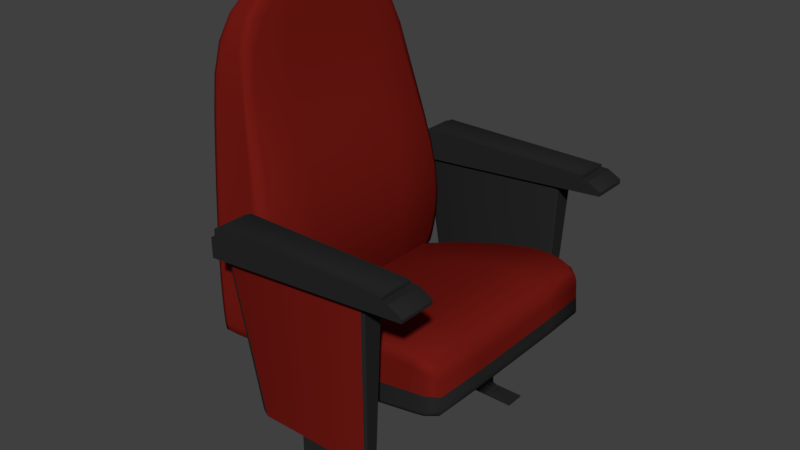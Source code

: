 # Source: movietheatreChair.blend  (saved by Blender 2.79.0; exported with 4.5.12 LTS)
import bpy
from mathutils import Matrix  # noqa: F401  (used for matrix-valued properties, if any)

bpy.ops.wm.read_factory_settings(use_empty=True)
scene = bpy.context.scene
scene.name = 'Scene'

# ---- collections
col_collection_1 = bpy.data.collections.new('Collection 1'); scene.collection.children.link(col_collection_1)

# ---- materials (node trees are filled in below, after node groups)
mat_chairblack = bpy.data.materials.new('ChairBlack')
mat_chairblack.alpha_threshold = 0.0
mat_chairblack.roughness = 0.5
mat_chairred = bpy.data.materials.new('ChairRed')
mat_chairred.alpha_threshold = 0.0
mat_chairred.roughness = 0.5

# ---- node groups
ng_auto_smooth = bpy.data.node_groups.new('Auto Smooth', 'GeometryNodeTree')
_s = ng_auto_smooth.interface.new_socket(name='Geometry', in_out='OUTPUT', socket_type='NodeSocketGeometry')
_s = ng_auto_smooth.interface.new_socket(name='Geometry', in_out='INPUT', socket_type='NodeSocketGeometry')
_s = ng_auto_smooth.interface.new_socket(name='Angle', in_out='INPUT', socket_type='NodeSocketFloat')
_s.subtype = 'ANGLE'
_s.min_value = 0.0
_s.max_value = 3.142
ng_auto_smooth.is_modifier = True
_N = ng_auto_smooth.nodes; _L = ng_auto_smooth.links
n0 = _N.new('NodeGroupOutput'); n0.name = 'Group Output'; n0.location = (480, -100)
n1 = _N.new('NodeGroupInput'); n1.name = 'Group Input'; n1.location = (-420, -300)
n2 = _N.new('NodeGroupInput'); n2.name = 'Group Input.001'; n2.location = (-60, -100)
n3 = _N.new('GeometryNodeSetShadeSmooth'); n3.name = 'Set Shade Smooth'; n3.location = (120, -100)
n3.domain = 'EDGE'
n4 = _N.new('GeometryNodeSetShadeSmooth'); n4.name = 'Set Shade Smooth.001'; n4.location = (300, -100)
n5 = _N.new('GeometryNodeInputMeshEdgeAngle'); n5.name = 'Edge Angle'; n5.location = (-420, -220)
n6 = _N.new('GeometryNodeInputEdgeSmooth'); n6.name = 'Is Edge Smooth'; n6.location = (-60, -160)
n7 = _N.new('GeometryNodeInputShadeSmooth'); n7.name = 'Is Face Smooth'; n7.location = (-240, -340)
n8 = _N.new('FunctionNodeBooleanMath'); n8.name = 'Boolean Math'; n8.location = (-60, -220)
n9 = _N.new('FunctionNodeCompare'); n9.name = 'Compare'; n9.location = (-240, -180)
n9.operation = 'LESS_EQUAL'
_L.new(n5.outputs[0], n9.inputs[0])
_L.new(n4.outputs[0], n0.inputs[0])
_L.new(n1.outputs[1], n9.inputs[1])
_L.new(n9.outputs[0], n8.inputs[0])
_L.new(n7.outputs[0], n8.inputs[1])
_L.new(n2.outputs[0], n3.inputs[0])
_L.new(n6.outputs[0], n3.inputs[1])
_L.new(n3.outputs[0], n4.inputs[0])
_L.new(n8.outputs[0], n3.inputs[2])
n0.is_active_output = True

# ---- material node trees
mat_chairblack.use_nodes = True; mat_chairblack.node_tree.nodes.clear()
_N = mat_chairblack.node_tree.nodes; _L = mat_chairblack.node_tree.links
n0 = _N.new('ShaderNodeOutputMaterial'); n0.name = 'Material Output'; n0.location = (300, 300)
n1 = _N.new('ShaderNodeBsdfDiffuse'); n1.name = 'Diffuse BSDF'; n1.location = (10, 300)
n1.inputs[0].default_value = (0.02038, 0.02038, 0.02038, 1.0)
_L.new(n1.outputs[0], n0.inputs[0])
n0.is_active_output = True
mat_chairred.use_nodes = True; mat_chairred.node_tree.nodes.clear()
_N = mat_chairred.node_tree.nodes; _L = mat_chairred.node_tree.links
n0 = _N.new('ShaderNodeOutputMaterial'); n0.name = 'Material Output'; n0.location = (300, 300)
n1 = _N.new('ShaderNodeBsdfDiffuse'); n1.name = 'Diffuse BSDF'; n1.location = (10, 300)
n1.inputs[0].default_value = (0.1679, 0.009853, 0.006689, 1.0)
_L.new(n1.outputs[0], n0.inputs[0])
n0.is_active_output = True

# ---- world
world_world = bpy.data.worlds.new('World'); scene.world = world_world
world_world.color = (0.05088, 0.05088, 0.05088)
world_world.use_sun_shadow = False
world_world.sun_shadow_jitter_overblur = 0.0
world_world.cycles.sampling_method = 'MANUAL'

# ---- meshes
me_cube_011 = bpy.data.meshes.new('Cube.011')
me_cube_011.from_pydata([(-1.0, -0.1938, -0.06716), (-1.0, -0.1938, -0.03197), (-1.0, 0.1938, -0.06716), (-1.0, 0.1938, -0.03197), (1.0, -0.1938, -0.06716), (1.0, -0.1938, -0.03197), (1.0, 0.1938, -0.06716), (1.0, 0.1938, -0.03197), (-1.075, 0.2082, -0.06716), (-1.075, -0.2082, -0.06716), (1.088, 0.1964, -0.06629), (1.088, -0.1964, -0.06629), (-1.075, 0.2082, -0.1458), (-1.075, -0.2082, -0.1458), (1.218, 0.1964, -0.134), (1.218, -0.1964, -0.134), (1.226, 0.2082, -0.1458), (1.226, -0.2082, -0.1458), (-1.129, 0.2082, -0.1743), (-1.129, -0.2082, -0.1743), (1.226, 0.2082, -0.1743), (1.226, -0.2082, -0.1743), (-1.129, 0.2082, -0.3983), (-1.129, -0.2082, -0.3983), (1.226, 0.2082, -0.1984), (1.226, -0.2082, -0.1984), (-0.9492, -0.143, -0.008344), (-0.9492, 0.143, -0.008344), (0.9492, 0.143, -0.008344), (0.9492, -0.143, -0.008344), (-1.0, -0.1938, -0.03197), (-1.0, 0.1938, -0.03197), (1.0, 0.1938, -0.03197), (1.0, -0.1938, -0.03197), (1.075, -0.2082, -0.06716), (1.075, 0.2082, -0.06716), (1.226, -0.2082, -0.1458), (1.226, 0.2082, -0.1458)], [], [(0, 1, 3, 2), (2, 3, 7, 6), (6, 7, 5, 4), (4, 5, 1, 0), (4, 0, 9, 34), (7, 3, 31, 32), (34, 9, 13, 36), (2, 6, 35, 8), (0, 2, 8, 9), (6, 4, 34, 35), (12, 37, 20, 18), (8, 35, 37, 12), (10, 11, 15, 14), (9, 8, 12, 13), (37, 36, 17, 16), (18, 20, 24, 22), (37, 36, 21, 20), (13, 12, 18, 19), (36, 13, 19, 21), (22, 24, 25, 23), (20, 21, 25, 24), (19, 18, 22, 23), (21, 19, 23, 25), (28, 27, 26, 29), (5, 7, 32, 33), (3, 1, 30, 31), (1, 5, 33, 30), (26, 27, 31, 30), (27, 28, 32, 31), (28, 29, 33, 32), (29, 26, 30, 33), (11, 10, 35, 34), (14, 15, 36, 37), (15, 11, 34, 36), (10, 14, 37, 35)])
me_cube_011.polygons.foreach_set('use_smooth', [True] * 35)
me_cube_011.materials.append(mat_chairblack)
me_cube_011.use_remesh_preserve_volume = False
me_cube_011.use_remesh_preserve_attributes = False
me_cube_011.use_mirror_vertex_groups = False
me_cube_011.update()
me_cube_010 = bpy.data.meshes.new('Cube.010')
me_cube_010.from_pydata([(-0.7013, -0.2068, -0.8795), (-1.06, -0.2176, 1.041), (-0.7013, -0.04724, -0.8795), (-1.06, 0.06985, 1.041), (0.9514, -0.2125, -0.8891), (1.038, -0.2278, 1.051), (0.9514, -0.04155, -0.8891), (1.038, 0.0801, 1.051), (1.0, 0.11, 1.081), (0.9139, -0.02493, -0.919), (0.9139, -0.2291, -0.919), (1.0, -0.2578, 1.081), (-0.6268, -0.02493, -0.919), (-0.6268, -0.2291, -0.919), (-1.0, -0.2578, 1.081), (-1.0, 0.11, 1.081)], [], [(0, 1, 3, 2), (12, 15, 8, 9), (6, 7, 5, 4), (10, 11, 14, 13), (12, 9, 10, 13), (8, 15, 14, 11), (7, 6, 9, 8), (6, 4, 10, 9), (5, 7, 8, 11), (4, 5, 11, 10), (0, 2, 12, 13), (1, 0, 13, 14), (3, 1, 14, 15), (2, 3, 15, 12)])
me_cube_010.polygons.foreach_set('use_smooth', [True] * 14)
me_cube_010.polygons.foreach_set('material_index', [0, 1, 0, 0, 0, 0, 0, 0, 0, 0, 0, 0, 0, 0])
me_cube_010.materials.append(mat_chairblack)
me_cube_010.materials.append(mat_chairred)
me_cube_010.use_remesh_preserve_volume = False
me_cube_010.use_remesh_preserve_attributes = False
me_cube_010.use_mirror_vertex_groups = False
me_cube_010.update()
me_cube_009 = bpy.data.meshes.new('Cube.009')
me_cube_009.from_pydata([(-0.2632, -0.05035, -0.2935), (-0.2632, 0.05035, -0.2935), (0.2632, -0.05035, -0.2935), (0.2632, 0.05035, -0.2935), (-0.2915, 0.05577, -0.2983), (-0.2915, -0.05577, -0.2983), (0.2915, 0.05577, -0.2983), (0.2915, -0.05577, -0.2983), (-0.2915, 0.05577, -0.3148), (-0.2915, -0.05577, -0.3148), (0.2915, 0.05577, -0.3148), (0.2915, -0.05577, -0.3148), (-0.34, 0.06505, -0.3148), (-0.34, -0.06505, -0.3148), (0.34, 0.06505, -0.3148), (0.34, -0.06505, -0.3148), (-0.34, 0.06505, -0.3521), (-0.34, -0.06505, -0.3521), (0.34, 0.06505, -0.3521), (0.34, -0.06505, -0.3521), (-0.6099, 0.1167, -0.3586), (-0.6099, -0.1167, -0.3586), (0.6099, 0.1167, -0.3586), (0.6099, -0.1167, -0.3586), (-0.6099, 0.1167, -0.3781), (-0.6099, -0.1167, -0.3781), (0.6099, 0.1167, -0.3781), (0.6099, -0.1167, -0.3781), (-0.2632, -0.03837, 0.8585), (-0.2632, 0.03837, 0.9237), (0.2632, 0.03837, 0.9237), (0.2632, -0.03837, 0.8585), (-0.2632, -0.2472, 1.104), (-0.2632, -0.1704, 1.169), (0.2632, -0.1704, 1.169), (0.2632, -0.2472, 1.104), (-0.2541, -0.05035, -0.2614), (-0.2632, -0.04128, -0.2614), (-0.2632, -0.05035, -0.2705), (-0.2632, 0.04128, -0.2614), (-0.2541, 0.05035, -0.2614), (-0.2632, 0.05035, -0.2705), (0.2632, -0.04128, -0.2614), (0.2541, -0.05035, -0.2614), (0.2632, -0.05035, -0.2705), (0.2541, 0.05035, -0.2614), (0.2632, 0.04128, -0.2614), (0.2632, 0.05035, -0.2705), (-0.2632, -0.04128, 0.8014), (-0.2541, -0.05035, 0.8014), (-0.2632, -0.04849, 0.8103), (-0.2541, 0.05035, 0.8014), (-0.2632, 0.04128, 0.8014), (-0.2632, 0.04946, 0.8104), (0.2632, 0.04128, 0.8014), (0.2541, 0.05035, 0.8014), (0.2632, 0.04946, 0.8104), (0.2541, -0.05035, 0.8014), (0.2632, -0.04128, 0.8014), (0.2632, -0.04849, 0.8103)], [], [(36, 43, 57, 49), (45, 40, 51, 55), (53, 52, 48, 50, 28, 29), (0, 38, 37, 39, 41, 1), (2, 0, 5, 7), (42, 46, 54, 58), (6, 7, 11, 10), (1, 3, 6, 4), (0, 1, 4, 5), (3, 2, 7, 6), (11, 9, 13, 15), (5, 4, 8, 9), (7, 5, 9, 11), (4, 6, 10, 8), (14, 15, 19, 18), (8, 10, 14, 12), (10, 11, 15, 14), (9, 8, 12, 13), (18, 19, 23, 22), (13, 12, 16, 17), (15, 13, 17, 19), (12, 14, 18, 16), (23, 21, 25, 27), (17, 16, 20, 21), (19, 17, 21, 23), (16, 18, 22, 20), (24, 26, 27, 25), (20, 22, 26, 24), (22, 23, 27, 26), (21, 20, 24, 25), (50, 49, 57, 59, 31, 28), (3, 47, 46, 42, 44, 2), (1, 41, 40, 45, 47, 3), (39, 37, 48, 52), (28, 31, 35, 32), (56, 55, 51, 53, 29, 30), (59, 58, 54, 56, 30, 31), (34, 33, 32, 35), (30, 29, 33, 34), (31, 30, 34, 35), (29, 28, 32, 33), (36, 37, 38), (39, 40, 41), (42, 43, 44), (45, 46, 47), (48, 49, 50), (51, 52, 53), (54, 55, 56), (57, 58, 59), (39, 52, 51, 40), (54, 46, 45, 55), (57, 43, 42, 58), (36, 49, 48, 37), (2, 44, 43, 36, 38, 0)])
me_cube_009.polygons.foreach_set('use_smooth', [True] * 54)
me_cube_009.materials.append(mat_chairblack)
me_cube_009.use_remesh_preserve_volume = False
me_cube_009.use_remesh_preserve_attributes = False
me_cube_009.use_mirror_vertex_groups = False
me_cube_009.update()
me_cube_005 = bpy.data.meshes.new('Cube.005')
me_cube_005.from_pydata([(-0.2632, -0.05035, -0.2935), (-0.2632, 0.05035, -0.2935), (0.2632, -0.05035, -0.2935), (0.2632, 0.05035, -0.2935), (-0.2915, 0.05577, -0.2983), (-0.2915, -0.05577, -0.2983), (0.2915, 0.05577, -0.2983), (0.2915, -0.05577, -0.2983), (-0.2915, 0.05577, -0.3148), (-0.2915, -0.05577, -0.3148), (0.2915, 0.05577, -0.3148), (0.2915, -0.05577, -0.3148), (-0.34, 0.06505, -0.3148), (-0.34, -0.06505, -0.3148), (0.34, 0.06505, -0.3148), (0.34, -0.06505, -0.3148), (-0.34, 0.06505, -0.3521), (-0.34, -0.06505, -0.3521), (0.34, 0.06505, -0.3521), (0.34, -0.06505, -0.3521), (-0.6099, 0.1167, -0.3586), (-0.6099, -0.1167, -0.3586), (0.6099, 0.1167, -0.3586), (0.6099, -0.1167, -0.3586), (-0.6099, 0.1167, -0.3781), (-0.6099, -0.1167, -0.3781), (0.6099, 0.1167, -0.3781), (0.6099, -0.1167, -0.3781), (-0.2632, -0.03837, 0.8585), (-0.2632, 0.03837, 0.9237), (0.2632, 0.03837, 0.9237), (0.2632, -0.03837, 0.8585), (-0.2632, -0.2472, 1.104), (-0.2632, -0.1704, 1.169), (0.2632, -0.1704, 1.169), (0.2632, -0.2472, 1.104), (-0.2541, -0.05035, -0.2614), (-0.2632, -0.04128, -0.2614), (-0.2632, -0.05035, -0.2705), (-0.2632, 0.04128, -0.2614), (-0.2541, 0.05035, -0.2614), (-0.2632, 0.05035, -0.2705), (0.2632, -0.04128, -0.2614), (0.2541, -0.05035, -0.2614), (0.2632, -0.05035, -0.2705), (0.2541, 0.05035, -0.2614), (0.2632, 0.04128, -0.2614), (0.2632, 0.05035, -0.2705), (-0.2632, -0.04128, 0.8014), (-0.2541, -0.05035, 0.8014), (-0.2632, -0.04849, 0.8103), (-0.2541, 0.05035, 0.8014), (-0.2632, 0.04128, 0.8014), (-0.2632, 0.04946, 0.8104), (0.2632, 0.04128, 0.8014), (0.2541, 0.05035, 0.8014), (0.2632, 0.04946, 0.8104), (0.2541, -0.05035, 0.8014), (0.2632, -0.04128, 0.8014), (0.2632, -0.04849, 0.8103)], [], [(36, 43, 57, 49), (45, 40, 51, 55), (53, 52, 48, 50, 28, 29), (0, 38, 37, 39, 41, 1), (2, 0, 5, 7), (42, 46, 54, 58), (6, 7, 11, 10), (1, 3, 6, 4), (0, 1, 4, 5), (3, 2, 7, 6), (11, 9, 13, 15), (5, 4, 8, 9), (7, 5, 9, 11), (4, 6, 10, 8), (14, 15, 19, 18), (8, 10, 14, 12), (10, 11, 15, 14), (9, 8, 12, 13), (18, 19, 23, 22), (13, 12, 16, 17), (15, 13, 17, 19), (12, 14, 18, 16), (23, 21, 25, 27), (17, 16, 20, 21), (19, 17, 21, 23), (16, 18, 22, 20), (24, 26, 27, 25), (20, 22, 26, 24), (22, 23, 27, 26), (21, 20, 24, 25), (50, 49, 57, 59, 31, 28), (3, 47, 46, 42, 44, 2), (1, 41, 40, 45, 47, 3), (39, 37, 48, 52), (28, 31, 35, 32), (56, 55, 51, 53, 29, 30), (59, 58, 54, 56, 30, 31), (34, 33, 32, 35), (30, 29, 33, 34), (31, 30, 34, 35), (29, 28, 32, 33), (36, 37, 38), (39, 40, 41), (42, 43, 44), (45, 46, 47), (48, 49, 50), (51, 52, 53), (54, 55, 56), (57, 58, 59), (39, 52, 51, 40), (54, 46, 45, 55), (57, 43, 42, 58), (36, 49, 48, 37), (2, 44, 43, 36, 38, 0)])
me_cube_005.polygons.foreach_set('use_smooth', [True] * 54)
me_cube_005.materials.append(mat_chairblack)
me_cube_005.use_remesh_preserve_volume = False
me_cube_005.use_remesh_preserve_attributes = False
me_cube_005.use_mirror_vertex_groups = False
me_cube_005.update()
me_cube_004 = bpy.data.meshes.new('Cube.004')
me_cube_004.from_pydata([(-0.7013, -0.2068, -0.8795), (-1.06, -0.2176, 1.041), (-0.7013, -0.04724, -0.8795), (-1.06, 0.06985, 1.041), (0.9514, -0.2125, -0.8891), (1.038, -0.2278, 1.051), (0.9514, -0.04155, -0.8891), (1.038, 0.0801, 1.051), (1.0, 0.11, 1.081), (0.9139, -0.02493, -0.919), (0.9139, -0.2291, -0.919), (1.0, -0.2578, 1.081), (-0.6268, -0.02493, -0.919), (-0.6268, -0.2291, -0.919), (-1.0, -0.2578, 1.081), (-1.0, 0.11, 1.081)], [], [(0, 1, 3, 2), (12, 15, 8, 9), (6, 7, 5, 4), (10, 11, 14, 13), (12, 9, 10, 13), (8, 15, 14, 11), (7, 6, 9, 8), (6, 4, 10, 9), (5, 7, 8, 11), (4, 5, 11, 10), (0, 2, 12, 13), (1, 0, 13, 14), (3, 1, 14, 15), (2, 3, 15, 12)])
me_cube_004.polygons.foreach_set('use_smooth', [True] * 14)
me_cube_004.polygons.foreach_set('material_index', [0, 1, 0, 0, 0, 0, 0, 0, 0, 0, 0, 0, 0, 0])
me_cube_004.materials.append(mat_chairblack)
me_cube_004.materials.append(mat_chairred)
me_cube_004.use_remesh_preserve_volume = False
me_cube_004.use_remesh_preserve_attributes = False
me_cube_004.use_mirror_vertex_groups = False
me_cube_004.update()
me_cube_003 = bpy.data.meshes.new('Cube.003')
me_cube_003.from_pydata([(-1.0, -0.1938, -0.06716), (-1.0, -0.1938, -0.03197), (-1.0, 0.1938, -0.06716), (-1.0, 0.1938, -0.03197), (1.0, -0.1938, -0.06716), (1.0, -0.1938, -0.03197), (1.0, 0.1938, -0.06716), (1.0, 0.1938, -0.03197), (-1.075, 0.2082, -0.06716), (-1.075, -0.2082, -0.06716), (1.088, 0.1964, -0.06629), (1.088, -0.1964, -0.06629), (-1.075, 0.2082, -0.1458), (-1.075, -0.2082, -0.1458), (1.218, 0.1964, -0.134), (1.218, -0.1964, -0.134), (1.226, 0.2082, -0.1458), (1.226, -0.2082, -0.1458), (-1.129, 0.2082, -0.1743), (-1.129, -0.2082, -0.1743), (1.226, 0.2082, -0.1743), (1.226, -0.2082, -0.1743), (-1.129, 0.2082, -0.3983), (-1.129, -0.2082, -0.3983), (1.226, 0.2082, -0.1984), (1.226, -0.2082, -0.1984), (-0.9492, -0.143, -0.008344), (-0.9492, 0.143, -0.008344), (0.9492, 0.143, -0.008344), (0.9492, -0.143, -0.008344), (-1.0, -0.1938, -0.03197), (-1.0, 0.1938, -0.03197), (1.0, 0.1938, -0.03197), (1.0, -0.1938, -0.03197), (1.075, -0.2082, -0.06716), (1.075, 0.2082, -0.06716), (1.226, -0.2082, -0.1458), (1.226, 0.2082, -0.1458)], [], [(0, 1, 3, 2), (2, 3, 7, 6), (6, 7, 5, 4), (4, 5, 1, 0), (4, 0, 9, 34), (7, 3, 31, 32), (34, 9, 13, 36), (2, 6, 35, 8), (0, 2, 8, 9), (6, 4, 34, 35), (12, 37, 20, 18), (8, 35, 37, 12), (10, 11, 15, 14), (9, 8, 12, 13), (37, 36, 17, 16), (18, 20, 24, 22), (37, 36, 21, 20), (13, 12, 18, 19), (36, 13, 19, 21), (22, 24, 25, 23), (20, 21, 25, 24), (19, 18, 22, 23), (21, 19, 23, 25), (28, 27, 26, 29), (5, 7, 32, 33), (3, 1, 30, 31), (1, 5, 33, 30), (26, 27, 31, 30), (27, 28, 32, 31), (28, 29, 33, 32), (29, 26, 30, 33), (11, 10, 35, 34), (14, 15, 36, 37), (15, 11, 34, 36), (10, 14, 37, 35)])
me_cube_003.polygons.foreach_set('use_smooth', [True] * 35)
me_cube_003.materials.append(mat_chairblack)
me_cube_003.use_remesh_preserve_volume = False
me_cube_003.use_remesh_preserve_attributes = False
me_cube_003.use_mirror_vertex_groups = False
me_cube_003.update()
me_cube_002 = bpy.data.meshes.new('Cube.002')
me_cube_002.from_pydata([(-0.5923, -1.537e-08, 0.4229), (-0.5923, -0.5686, 0.4229), (-0.6501, -1.49e-08, 0.9104), (-0.5923, 0.5686, 0.4229), (-0.5168, -1.49e-08, -0.06582), (-0.5168, -0.5729, -0.06582), (-0.6501, -0.5642, 0.9104), (-0.6501, 0.5642, 0.9104), (-0.5168, 0.5729, -0.06582), (0.3467, 1.137, 0.1358), (0.2921, 1.137, 0.1358), (0.3533, 1.128, 0.5376), (0.3929, 1.137, 0.1357), (0.3391, 1.146, -0.2491), (0.2857, 1.146, -0.2491), (0.2975, 1.128, 0.5378), (0.4004, 1.128, 0.5374), (0.3842, 1.146, -0.2491), (0.4349, 1.537e-08, 0.1357), (0.4349, 0.5686, 0.1357), (0.4432, 1.49e-08, 0.5373), (0.4349, -0.5686, 0.1357), (0.4252, 1.49e-08, -0.2491), (0.4252, 0.5729, -0.2491), (0.4432, 0.5642, 0.5373), (0.4432, -0.5642, 0.5373), (0.4252, -0.5729, -0.2491), (-0.3818, -1.137, 0.284), (-0.2759, -1.137, 0.2258), (-0.4134, -1.128, 0.7307), (-0.4872, -1.137, 0.3512), (-0.3409, -1.146, -0.1546), (-0.2498, -1.146, -0.1918), (-0.2961, -1.128, 0.6552), (-0.5316, -1.128, 0.8177), (-0.4294, -1.146, -0.1116), (0.323, 0.0, -1.561), (0.323, 0.58, -1.561), (0.3588, 0.0, -1.553), (0.323, -0.58, -1.561), (0.2744, 0.0, -1.564), (0.2744, 0.58, -1.564), (0.3588, 0.58, -1.553), (0.3588, -0.58, -1.553), (0.2744, -0.58, -1.564), (0.4377, 0.0, 1.579), (0.4459, 0.0, 1.277), (0.4377, 0.556, 1.579), (0.4227, 0.0, 1.824), (0.4377, -0.556, 1.579), (0.4459, -0.5577, 1.277), (0.4459, 0.5577, 1.277), (0.4227, 0.5551, 1.824), (0.4227, -0.5551, 1.824), (-0.2356, -1.159, -1.06), (-0.1839, -1.159, -1.059), (-0.2638, -1.157, -0.8399), (-0.2795, -1.159, -1.062), (-0.2141, -1.16, -1.22), (-0.1707, -1.16, -1.216), (-0.2013, -1.157, -0.8456), (-0.32, -1.157, -0.8333), (-0.2483, -1.16, -1.225), (0.4087, 0.0, -1.058), (0.4087, 0.5797, -1.058), (0.4113, 0.0, -0.8544), (0.4087, -0.5797, -1.058), (0.4078, 0.0, -1.21), (0.4078, 0.58, -1.21), (0.4113, 0.5786, -0.8544), (0.4113, -0.5786, -0.8544), (0.4078, -0.58, -1.21), (0.3262, 1.159, -1.058), (0.275, 1.159, -1.058), (0.3282, 1.157, -0.8544), (0.3694, 1.159, -1.058), (0.3255, 1.16, -1.21), (0.2744, 1.16, -1.21), (0.2767, 1.157, -0.8544), (0.3718, 1.157, -0.8544), (0.3686, 1.16, -1.21), (-0.3195, 0.0, -1.063), (-0.3195, -0.5797, -1.063), (-0.373, 0.0, -0.8263), (-0.3195, 0.5797, -1.063), (-0.2781, 0.0, -1.23), (-0.2781, -0.58, -1.23), (-0.373, -0.5786, -0.8263), (-0.373, 0.5786, -0.8263), (-0.2781, 0.58, -1.23), (0.04594, 1.159, -1.058), (-0.0411, 1.159, -1.058), (0.0453, 1.157, -0.854), (0.1329, 1.159, -1.058), (0.04653, 1.16, -1.211), (-0.03841, 1.16, -1.212), (-0.04473, 1.157, -0.8527), (0.1336, 1.157, -0.8544), (0.1327, 1.16, -1.21), (0.3262, -1.159, -1.058), (0.3694, -1.159, -1.058), (0.3282, -1.157, -0.8544), (0.275, -1.159, -1.058), (0.3255, -1.16, -1.21), (0.3686, -1.16, -1.21), (0.3718, -1.157, -0.8544), (0.2767, -1.157, -0.8544), (0.2744, -1.16, -1.21), (0.04389, 1.112, 1.612), (0.04346, 1.115, 1.289), (-0.06175, 1.112, 1.627), (0.04447, 1.11, 1.914), (0.1417, 1.112, 1.605), (0.1435, 1.115, 1.282), (-0.06607, 1.115, 1.308), (-0.05559, 1.11, 1.925), (0.139, 1.11, 1.908), (0.04745, 0.0, -1.564), (0.04745, 0.58, -1.564), (0.1327, 0.0, -1.564), (0.04745, -0.58, -1.564), (-0.03473, 0.0, -1.566), (-0.03473, 0.58, -1.566), (0.1327, 0.58, -1.564), (0.1327, -0.58, -1.564), (-0.03473, -0.58, -1.566), (0.3467, -1.137, 0.1358), (0.3929, -1.137, 0.1357), (0.3533, -1.128, 0.5376), (0.2921, -1.137, 0.1358), (0.3391, -1.146, -0.2491), (0.3842, -1.146, -0.2491), (0.4004, -1.128, 0.5374), (0.2975, -1.128, 0.5378), (0.2857, -1.146, -0.2491), (0.0436, 1.137, 0.1405), (-0.06104, 1.137, 0.154), (0.04331, 1.128, 0.5444), (0.1404, 1.137, 0.1359), (0.04407, 1.146, -0.2463), (-0.05525, 1.146, -0.2377), (-0.06558, 1.128, 0.5621), (0.1427, 1.128, 0.5383), (0.1376, 1.146, -0.2491), (-0.3818, 1.137, 0.284), (-0.4872, 1.137, 0.3512), (-0.4134, 1.128, 0.7307), (-0.2759, 1.137, 0.2258), (-0.3409, 1.146, -0.1546), (-0.4294, 1.146, -0.1116), (-0.5316, 1.128, 0.8177), (-0.2961, 1.128, 0.6552), (-0.2498, 1.146, -0.1918), (-0.1827, 0.0, -1.575), (-0.1827, 0.58, -1.575), (-0.1523, 0.0, -1.573), (-0.1827, -0.58, -1.575), (-0.2003, 0.0, -1.573), (-0.2003, 0.58, -1.573), (-0.1523, 0.58, -1.573), (-0.1523, -0.58, -1.573), (-0.2003, -0.58, -1.573), (-0.2356, 1.159, -1.06), (-0.2795, 1.159, -1.062), (-0.2638, 1.157, -0.8399), (-0.1839, 1.159, -1.059), (-0.2141, 1.16, -1.22), (-0.2483, 1.16, -1.225), (-0.32, 1.157, -0.8333), (-0.2013, 1.157, -0.8456), (-0.1707, 1.16, -1.216), (0.04594, -1.159, -1.058), (0.1329, -1.159, -1.058), (0.0453, -1.157, -0.854), (-0.0411, -1.159, -1.058), (0.04653, -1.16, -1.211), (0.1327, -1.16, -1.21), (0.1336, -1.157, -0.8544), (-0.04473, -1.157, -0.8527), (-0.03841, -1.16, -1.212), (0.3502, -1.112, 1.597), (0.3554, -1.115, 1.278), (0.3962, -1.112, 1.589), (0.342, -1.11, 1.891), (0.2951, -1.112, 1.6), (0.2993, -1.115, 1.279), (0.4029, -1.115, 1.278), (0.3849, -1.11, 1.862), (0.2889, -1.11, 1.902), (0.0436, -1.137, 0.1405), (0.1404, -1.137, 0.1359), (0.04331, -1.128, 0.5444), (-0.06104, -1.137, 0.154), (0.04407, -1.146, -0.2463), (0.1376, -1.146, -0.2491), (0.1427, -1.128, 0.5383), (-0.06558, -1.128, 0.5621), (-0.05525, -1.146, -0.2377), (-0.2915, 0.0, 2.216), (-0.2915, 0.5541, 2.216), (-0.3636, 0.0, 2.19), (-0.2915, -0.5541, 2.216), (-0.218, 0.0, 2.221), (-0.218, 0.554, 2.221), (-0.3636, 0.5542, 2.19), (-0.3636, -0.5542, 2.19), (-0.218, -0.554, 2.221), (0.3323, 0.0, 2.172), (0.3323, 0.5541, 2.172), (0.2816, 0.0, 2.193), (0.3323, -0.5541, 2.172), (0.3712, 0.0, 2.116), (0.3712, 0.5542, 2.116), (0.2816, 0.554, 2.193), (0.2816, -0.554, 2.193), (0.3712, -0.5542, 2.116), (0.04512, 0.0, 2.207), (0.04512, 0.554, 2.207), (-0.04851, 0.0, 2.212), (0.04512, -0.554, 2.207), (0.1358, 0.0, 2.201), (0.1358, 0.554, 2.201), (-0.04851, 0.554, 2.212), (-0.04851, -0.554, 2.212), (0.1358, -0.554, 2.201), (-0.3846, 1.112, 1.759), (-0.4156, 1.115, 1.48), (-0.491, 1.112, 1.822), (-0.3412, 1.11, 1.997), (-0.278, 1.112, 1.702), (-0.2978, 1.115, 1.404), (-0.5342, 1.115, 1.568), (-0.4314, 1.11, 2.02), (-0.2501, 1.11, 1.969), (-0.5972, 0.0, 1.889), (-0.6532, 0.0, 1.662), (-0.5972, -0.556, 1.889), (-0.5211, 0.0, 2.04), (-0.5972, 0.556, 1.889), (-0.6532, 0.5577, 1.662), (-0.6532, -0.5577, 1.662), (-0.5211, -0.5551, 2.04), (-0.5211, 0.5551, 2.04), (0.04389, -1.112, 1.612), (0.04346, -1.115, 1.289), (0.1417, -1.112, 1.605), (0.04447, -1.11, 1.914), (-0.06175, -1.112, 1.627), (-0.06607, -1.115, 1.308), (0.1435, -1.115, 1.282), (0.139, -1.11, 1.908), (-0.05559, -1.11, 1.925), (-0.3846, -1.112, 1.759), (-0.4156, -1.115, 1.48), (-0.278, -1.112, 1.702), (-0.3412, -1.11, 1.997), (-0.491, -1.112, 1.822), (-0.5342, -1.115, 1.568), (-0.2978, -1.115, 1.404), (-0.2501, -1.11, 1.969), (-0.4314, -1.11, 2.02), (0.3502, 1.112, 1.597), (0.3554, 1.115, 1.278), (0.2951, 1.112, 1.6), (0.342, 1.11, 1.891), (0.3962, 1.112, 1.589), (0.4029, 1.115, 1.278), (0.2993, 1.115, 1.279), (0.2889, 1.11, 1.902), (0.3849, 1.11, 1.862), (0.0474, -1.16, -1.472), (0.1327, -1.16, -1.472), (0.04726, -1.16, -1.408), (-0.03491, -1.16, -1.474), (0.04745, -1.16, -1.522), (0.1327, -1.16, -1.521), (0.1327, -1.16, -1.408), (-0.03546, -1.16, -1.41), (-0.03473, -1.16, -1.523), (-0.1851, 1.16, -1.486), (-0.2058, 1.16, -1.491), (-0.1897, 1.16, -1.422), (-0.1532, 1.16, -1.48), (-0.1832, 1.16, -1.534), (-0.2022, 1.16, -1.536), (-0.2129, 1.16, -1.428), (-0.1559, 1.16, -1.416), (-0.1523, 1.16, -1.53), (0.3252, -1.16, -1.471), (0.3674, -1.16, -1.47), (0.3255, -1.16, -1.408), (0.2744, -1.16, -1.472), (0.3243, -1.16, -1.52), (0.3637, -1.16, -1.516), (0.3686, -1.16, -1.408), (0.2744, -1.16, -1.408), (0.2744, -1.16, -1.521), (0.0474, 1.16, -1.472), (-0.03491, 1.16, -1.474), (0.04726, 1.16, -1.408), (0.1327, 1.16, -1.472), (0.04745, 1.16, -1.522), (-0.03473, 1.16, -1.523), (-0.03546, 1.16, -1.41), (0.1327, 1.16, -1.408), (0.1327, 1.16, -1.521), (-0.2211, 0.0, -1.496), (-0.2211, -0.58, -1.496), (-0.2309, 0.0, -1.435), (-0.2211, 0.58, -1.496), (-0.2153, 0.0, -1.537), (-0.2153, -0.58, -1.537), (-0.2309, -0.58, -1.435), (-0.2309, 0.58, -1.435), (-0.2153, 0.58, -1.537), (0.3252, 1.16, -1.471), (0.2744, 1.16, -1.472), (0.3255, 1.16, -1.408), (0.3674, 1.16, -1.47), (0.3243, 1.16, -1.52), (0.2744, 1.16, -1.521), (0.2744, 1.16, -1.408), (0.3686, 1.16, -1.408), (0.3637, 1.16, -1.516), (0.4054, 0.0, -1.469), (0.4054, 0.58, -1.469), (0.4078, 0.0, -1.408), (0.4054, -0.58, -1.469), (0.398, 0.0, -1.511), (0.398, 0.58, -1.511), (0.4078, 0.58, -1.408), (0.4078, -0.58, -1.408), (0.398, -0.58, -1.511), (-0.1851, -1.16, -1.486), (-0.1532, -1.16, -1.48), (-0.1897, -1.16, -1.422), (-0.2058, -1.16, -1.491), (-0.1832, -1.16, -1.534), (-0.1523, -1.16, -1.53), (-0.1559, -1.16, -1.416), (-0.2129, -1.16, -1.428), (-0.2022, -1.16, -1.536), (-0.2097, 0.58, -1.561), (-0.2097, 0.0, -1.561), (-0.2097, -0.58, -1.561), (-0.5081, -1.089, -0.07041), (-0.5818, -1.08, 0.4157), (-0.6383, -1.072, 0.9011), (-0.6754, -0.5604, 1.342), (-0.6754, -5.588e-09, 1.342), (-0.6754, 0.5604, 1.342), (-0.229, 1.101, -1.434), (-0.2195, 1.101, -1.496), (-0.214, 1.101, -1.537), (-0.1523, 1.101, -1.569), (-0.1828, 1.101, -1.571), (-0.2005, 1.101, -1.569), (0.3004, 1.121, 0.9284), (0.3568, 1.121, 0.928), (0.4044, 1.121, 0.9276), (0.4038, 1.101, -1.408), (0.4015, 1.101, -1.469), (0.3945, 1.101, -1.511), (0.3833, -0.58, -1.537), (0.3833, 0.0, -1.537), (0.3833, 0.58, -1.537), (0.4477, 0.5604, 0.9272), (0.4477, 5.588e-09, 0.9272), (0.4477, -0.5604, 0.9272), (0.4039, -1.102, -1.408), (0.4016, -1.102, -1.469), (0.3946, -1.102, -1.511), (0.2744, -1.102, -1.56), (0.3232, -1.102, -1.557), (0.3593, -1.102, -1.55), (-0.3052, -1.121, 1.06), (-0.4274, -1.121, 1.143), (-0.5511, -1.121, 1.239), (-0.2751, -1.102, -1.229), (-0.3155, -1.101, -1.063), (-0.3677, -1.099, -0.827), (-0.638, 1.071, 0.901), (-0.5816, 1.079, 0.4155), (-0.5079, 1.087, -0.0705), (0.4388, 1.071, 0.5373), (0.4306, 1.079, 0.1357), (0.421, 1.087, -0.2491), (0.4389, -1.072, 0.5373), (0.4307, -1.08, 0.1357), (0.4211, -1.089, -0.2491), (-0.2231, -1.153, -0.5611), (-0.2988, -1.153, -0.5432), (-0.3699, -1.153, -0.5226), (0.4165, 0.5765, -0.5887), (0.4165, 5.588e-09, -0.5887), (0.4165, -0.5765, -0.5887), (0.2801, 1.153, -0.5887), (0.3323, 1.153, -0.5887), (0.3764, 1.153, -0.5887), (-0.4387, -0.5765, -0.5006), (-0.4387, -5.588e-09, -0.5006), (-0.4387, 0.5765, -0.5006), (0.3593, 1.101, -1.55), (0.3232, 1.101, -1.557), (0.2744, 1.101, -1.56), (-0.06766, 1.121, 0.9568), (0.04324, 1.121, 0.9369), (0.144, 1.121, 0.9297), (-0.03473, -1.102, -1.562), (0.04745, -1.102, -1.56), (0.1327, -1.102, -1.56), (0.4044, -1.121, 0.9276), (0.3568, -1.121, 0.928), (0.3004, -1.121, 0.9284), (0.3764, -1.153, -0.5887), (0.3323, -1.153, -0.5887), (0.2801, -1.153, -0.5887), (-0.04941, 1.153, -0.5832), (0.04465, 1.153, -0.5873), (0.1351, 1.153, -0.5887), (0.2114, 1.16, -1.408), (0.2114, 1.16, -1.472), (0.2114, 1.16, -1.521), (0.2114, -1.16, -1.408), (0.2114, -1.16, -1.472), (0.2114, -1.16, -1.521), (0.2223, -1.11, 1.905), (0.227, -1.112, 1.602), (0.2301, -1.115, 1.28), (0.2114, 0.58, -1.564), (0.2114, 0.0, -1.564), (0.2114, -0.58, -1.564), (0.2288, -1.128, 0.538), (0.2247, -1.137, 0.1359), (0.2199, -1.146, -0.2491), (0.2288, 1.128, 0.538), (0.2247, 1.137, 0.1359), (0.2199, 1.146, -0.2491), (0.1327, 1.101, -1.56), (0.04745, 1.101, -1.56), (-0.03473, 1.101, -1.561), (0.144, -1.121, 0.9297), (0.04324, -1.121, 0.9369), (-0.06766, -1.121, 0.9568), (0.1351, -1.153, -0.5887), (0.04465, -1.153, -0.5873), (-0.04941, -1.153, -0.5832), (-0.5511, 1.121, 1.239), (-0.4274, 1.121, 1.143), (-0.3052, 1.121, 1.06), (-0.2005, -1.102, -1.569), (-0.1828, -1.102, -1.571), (-0.1523, -1.102, -1.569), (-0.3699, 1.153, -0.5226), (-0.2988, 1.153, -0.5432), (-0.2231, 1.153, -0.5611), (-0.18, 1.128, 0.5971), (-0.169, 1.137, 0.1809), (-0.155, 1.146, -0.2205), (-0.1044, 0.58, -1.568), (-0.1044, 0.0, -1.568), (-0.1044, -0.58, -1.568), (-0.1063, 1.16, -1.412), (-0.1049, 1.16, -1.476), (-0.1044, 1.16, -1.526), (-0.1063, -1.16, -1.412), (-0.1049, -1.16, -1.476), (-0.1044, -1.16, -1.526), (0.4416, -1.06, 1.277), (0.4335, -1.056, 1.58), (0.4189, -1.055, 1.828), (-0.18, -1.128, 0.5971), (-0.169, -1.137, 0.1809), (-0.155, -1.146, -0.2205), (-0.4387, -0.5545, 2.135), (-0.4387, 0.0, 2.135), (-0.4387, 0.5545, 2.135), (0.2823, 1.052, 2.163), (0.3333, 1.052, 2.144), (0.3726, 1.052, 2.09), (0.4006, 0.5545, 2.006), (0.4006, 0.0, 2.006), (0.4006, -0.5545, 2.006), (-0.2212, -1.053, 2.196), (-0.2965, -1.053, 2.194), (-0.3704, -1.053, 2.173), (-0.04924, 1.052, 2.183), (0.04505, 1.052, 2.177), (0.1361, 1.052, 2.171), (0.3726, -1.053, 2.09), (0.3333, -1.053, 2.144), (0.2823, -1.053, 2.164), (0.2168, 0.554, 2.197), (0.2168, 0.0, 2.197), (0.2168, -0.554, 2.197), (0.1361, -1.053, 2.172), (0.04505, -1.053, 2.177), (-0.04922, -1.053, 2.183), (-0.3705, 1.052, 2.173), (-0.2966, 1.052, 2.193), (-0.2212, 1.052, 2.196), (-0.1384, 0.554, 2.217), (-0.1384, 0.0, 2.217), (-0.1384, -0.554, 2.217), (-0.1811, 1.115, 1.345), (-0.1706, 1.112, 1.656), (-0.1556, 1.11, 1.943), (0.2223, 1.11, 1.905), (0.227, 1.112, 1.602), (0.2301, 1.115, 1.28), (0.4415, 1.059, 1.277), (0.4335, 1.055, 1.58), (0.4188, 1.054, 1.828), (-0.6411, 1.059, 1.652), (-0.5864, 1.055, 1.882), (-0.512, 1.054, 2.038), (-0.6413, -1.06, 1.653), (-0.5866, -1.056, 1.882), (-0.5121, -1.055, 2.038), (-0.1556, -1.11, 1.943), (-0.1706, -1.112, 1.656), (-0.1811, -1.115, 1.345), (-0.3676, 1.098, -0.827), (-0.3154, 1.1, -1.063), (-0.275, 1.101, -1.229), (0.4073, 1.098, -0.8544), (0.4047, 1.1, -1.058), (0.4038, 1.101, -1.21), (0.4074, -1.099, -0.8544), (0.4048, -1.101, -1.058), (0.4039, -1.102, -1.21), (-0.214, -1.102, -1.537), (-0.2196, -1.102, -1.496), (-0.2291, -1.102, -1.434), (0.2131, 1.157, -0.8544), (0.2119, 1.159, -1.058), (0.2114, 1.16, -1.21), (0.2131, -1.157, -0.8544), (0.2119, -1.159, -1.058), (0.2114, -1.16, -1.21), (-0.1293, 1.157, -0.85), (-0.1203, 1.159, -1.059), (-0.1137, 1.16, -1.213), (-0.1293, -1.157, -0.85), (-0.1203, -1.159, -1.059), (-0.1137, -1.16, -1.213), (0.1327, -1.16, -1.323), (0.04699, -1.16, -1.324), (-0.03657, -1.16, -1.325), (-0.2262, 1.16, -1.341), (-0.1989, 1.16, -1.336), (-0.1615, 1.16, -1.331), (0.3686, -1.16, -1.323), (0.3255, -1.16, -1.323), (0.2744, -1.16, -1.323), (-0.03657, 1.16, -1.325), (0.04699, 1.16, -1.324), (0.1327, 1.16, -1.323), (-0.2486, -0.58, -1.347), (-0.2486, 0.0, -1.347), (-0.2486, 0.58, -1.347), (0.2744, 1.16, -1.323), (0.3255, 1.16, -1.323), (0.3686, 1.16, -1.323), (0.4078, 0.58, -1.323), (0.4078, 0.0, -1.323), (0.4078, -0.58, -1.323), (-0.1615, -1.16, -1.331), (-0.1989, -1.16, -1.336), (-0.2262, -1.16, -1.341), (-0.209, -1.057, -1.559), (-0.663, -1.065, 1.332), (-0.209, 1.055, -1.559), (-0.6628, 1.064, 1.331), (0.3816, -1.057, -1.536), (0.4434, -1.065, 0.9273), (0.3816, 1.055, -1.535), (0.4433, 1.064, 0.9273), (-0.4318, -1.095, -0.5028), (-0.4317, 1.094, -0.5028), (0.4124, 1.094, -0.5887), (0.4125, -1.095, -0.5887), (0.2114, 1.101, -1.56), (0.231, 1.121, 0.929), (0.2114, -1.102, -1.56), (0.231, -1.121, 0.929), (0.2157, -1.153, -0.5887), (0.2157, 1.153, -0.5887), (-0.1044, 1.101, -1.564), (-0.185, -1.121, 0.9958), (-0.1408, -1.153, -0.5749), (-0.185, 1.121, 0.9958), (-0.1044, -1.102, -1.564), (-0.1408, 1.153, -0.5749), (-0.439, -1.011, 2.126), (-0.439, 1.009, 2.126), (0.2174, 1.052, 2.167), (0.3992, 1.009, 1.993), (0.3993, -1.011, 1.993), (-0.1401, -1.053, 2.189), (-0.1402, 1.052, 2.189), (0.2174, -1.053, 2.168), (-0.2463, 1.101, -1.346), (0.4038, 1.101, -1.323), (0.4039, -1.102, -1.323), (-0.2463, -1.102, -1.346), (0.2114, 1.16, -1.323), (0.2114, -1.16, -1.323), (-0.109, 1.16, -1.327), (-0.109, -1.16, -1.327)], [], [(0, 4, 5, 1), (1, 5, 345, 346), (4, 400, 399, 5), (5, 399, 578, 345), (0, 1, 6, 2), (2, 6, 348, 349), (1, 346, 347, 6), (6, 347, 571, 348), (0, 2, 7, 3), (3, 7, 381, 382), (2, 349, 350, 7), (7, 350, 573, 381), (0, 3, 8, 4), (4, 8, 401, 400), (3, 382, 383, 8), (8, 383, 579, 401), (9, 13, 14, 10), (10, 14, 437, 436), (13, 397, 396, 14), (14, 396, 587, 437), (9, 10, 15, 11), (11, 15, 357, 358), (10, 436, 435, 15), (15, 435, 583, 357), (9, 11, 16, 12), (12, 16, 384, 385), (11, 358, 359, 16), (16, 359, 577, 384), (9, 12, 17, 13), (13, 17, 398, 397), (12, 385, 386, 17), (17, 386, 580, 398), (18, 22, 23, 19), (19, 23, 386, 385), (22, 394, 393, 23), (23, 393, 580, 386), (18, 19, 24, 20), (20, 24, 366, 367), (19, 385, 384, 24), (24, 384, 577, 366), (18, 20, 25, 21), (21, 25, 387, 388), (20, 367, 368, 25), (25, 368, 575, 387), (18, 21, 26, 22), (22, 26, 395, 394), (21, 388, 389, 26), (26, 389, 581, 395), (27, 31, 32, 28), (28, 32, 473, 472), (31, 391, 390, 32), (32, 390, 590, 473), (27, 28, 33, 29), (29, 33, 375, 376), (28, 472, 471, 33), (33, 471, 589, 375), (27, 29, 34, 30), (30, 34, 347, 346), (29, 376, 377, 34), (34, 377, 571, 347), (27, 30, 35, 31), (31, 35, 392, 391), (30, 346, 345, 35), (35, 345, 578, 392), (36, 40, 41, 37), (37, 41, 404, 403), (40, 430, 429, 41), (41, 429, 582, 404), (36, 37, 42, 38), (38, 42, 365, 364), (37, 403, 402, 42), (42, 402, 576, 365), (36, 38, 43, 39), (39, 43, 374, 373), (38, 364, 363, 43), (43, 363, 574, 374), (36, 39, 44, 40), (40, 44, 431, 430), (39, 373, 372, 44), (44, 372, 584, 431), (45, 49, 50, 46), (46, 50, 368, 367), (49, 469, 468, 50), (50, 468, 575, 368), (45, 46, 51, 47), (47, 51, 510, 511), (46, 367, 366, 51), (51, 366, 577, 510), (45, 47, 52, 48), (48, 52, 480, 481), (47, 511, 512, 52), (52, 512, 597, 480), (45, 48, 53, 49), (49, 53, 470, 469), (48, 481, 482, 53), (53, 482, 598, 470), (54, 58, 59, 55), (55, 59, 545, 544), (58, 568, 567, 59), (59, 567, 609, 545), (54, 55, 60, 56), (56, 60, 390, 391), (55, 544, 543, 60), (60, 543, 590, 390), (54, 56, 61, 57), (57, 61, 380, 379), (56, 391, 392, 61), (61, 392, 578, 380), (54, 57, 62, 58), (58, 62, 569, 568), (57, 379, 378, 62), (62, 378, 605, 569), (63, 67, 68, 64), (64, 68, 527, 526), (67, 565, 564, 68), (68, 564, 603, 527), (63, 64, 69, 65), (65, 69, 393, 394), (64, 526, 525, 69), (69, 525, 580, 393), (63, 65, 70, 66), (66, 70, 528, 529), (65, 394, 395, 70), (70, 395, 581, 528), (63, 66, 71, 67), (67, 71, 566, 565), (66, 529, 530, 71), (71, 530, 604, 566), (72, 76, 77, 73), (73, 77, 536, 535), (76, 562, 561, 77), (77, 561, 606, 536), (72, 73, 78, 74), (74, 78, 396, 397), (73, 535, 534, 78), (78, 534, 587, 396), (72, 74, 79, 75), (75, 79, 525, 526), (74, 397, 398, 79), (79, 398, 580, 525), (72, 75, 80, 76), (76, 80, 563, 562), (75, 526, 527, 80), (80, 527, 603, 563), (81, 85, 86, 82), (82, 86, 378, 379), (85, 559, 558, 86), (86, 558, 605, 378), (81, 82, 87, 83), (83, 87, 399, 400), (82, 379, 380, 87), (87, 380, 578, 399), (81, 83, 88, 84), (84, 88, 522, 523), (83, 400, 401, 88), (88, 401, 579, 522), (81, 84, 89, 85), (85, 89, 560, 559), (84, 523, 524, 89), (89, 524, 602, 560), (90, 94, 95, 91), (91, 95, 542, 541), (94, 556, 555, 95), (95, 555, 608, 542), (90, 91, 96, 92), (92, 96, 417, 418), (91, 541, 540, 96), (96, 540, 593, 417), (90, 92, 97, 93), (93, 97, 534, 535), (92, 418, 419, 97), (97, 419, 587, 534), (90, 93, 98, 94), (94, 98, 557, 556), (93, 535, 536, 98), (98, 536, 606, 557), (99, 103, 104, 100), (100, 104, 530, 529), (103, 553, 552, 104), (104, 552, 604, 530), (99, 100, 105, 101), (101, 105, 414, 415), (100, 529, 528, 105), (105, 528, 581, 414), (99, 101, 106, 102), (102, 106, 537, 538), (101, 415, 416, 106), (106, 416, 586, 537), (99, 102, 107, 103), (103, 107, 554, 553), (102, 538, 539, 107), (107, 539, 607, 554), (108, 112, 113, 109), (109, 113, 407, 406), (112, 508, 509, 113), (113, 509, 583, 407), (108, 109, 114, 110), (110, 114, 504, 505), (109, 406, 405, 114), (114, 405, 591, 504), (108, 110, 115, 111), (111, 115, 486, 487), (110, 505, 506, 115), (115, 506, 600, 486), (108, 111, 116, 112), (112, 116, 507, 508), (111, 487, 488, 116), (116, 488, 596, 507), (117, 121, 122, 118), (118, 122, 440, 439), (121, 460, 459, 122), (122, 459, 588, 440), (117, 118, 123, 119), (119, 123, 429, 430), (118, 439, 438, 123), (123, 438, 582, 429), (117, 119, 124, 120), (120, 124, 410, 409), (119, 430, 431, 124), (124, 431, 584, 410), (117, 120, 125, 121), (121, 125, 461, 460), (120, 409, 408, 125), (125, 408, 592, 461), (126, 130, 131, 127), (127, 131, 389, 388), (130, 415, 414, 131), (131, 414, 581, 389), (126, 127, 132, 128), (128, 132, 411, 412), (127, 388, 387, 132), (132, 387, 575, 411), (126, 128, 133, 129), (129, 133, 432, 433), (128, 412, 413, 133), (133, 413, 585, 432), (126, 129, 134, 130), (130, 134, 416, 415), (129, 433, 434, 134), (134, 434, 586, 416), (135, 139, 140, 136), (136, 140, 458, 457), (139, 418, 417, 140), (140, 417, 593, 458), (135, 136, 141, 137), (137, 141, 405, 406), (136, 457, 456, 141), (141, 456, 591, 405), (135, 137, 142, 138), (138, 142, 435, 436), (137, 406, 407, 142), (142, 407, 583, 435), (135, 138, 143, 139), (139, 143, 419, 418), (138, 436, 437, 143), (143, 437, 587, 419), (144, 148, 149, 145), (145, 149, 383, 382), (148, 454, 453, 149), (149, 453, 579, 383), (144, 145, 150, 146), (146, 150, 447, 448), (145, 382, 381, 150), (150, 381, 573, 447), (144, 146, 151, 147), (147, 151, 456, 457), (146, 448, 449, 151), (151, 449, 591, 456), (144, 147, 152, 148), (148, 152, 455, 454), (147, 457, 458, 152), (152, 458, 593, 455), (153, 157, 158, 154), (154, 158, 356, 355), (157, 343, 342, 158), (158, 342, 572, 356), (153, 154, 159, 155), (155, 159, 459, 460), (154, 355, 354, 159), (159, 354, 588, 459), (153, 155, 160, 156), (156, 160, 452, 451), (155, 460, 461, 160), (160, 461, 592, 452), (153, 156, 161, 157), (157, 161, 344, 343), (156, 451, 450, 161), (161, 450, 570, 344), (162, 166, 167, 163), (163, 167, 524, 523), (166, 550, 549, 167), (167, 549, 602, 524), (162, 163, 168, 164), (164, 168, 453, 454), (163, 523, 522, 168), (168, 522, 579, 453), (162, 164, 169, 165), (165, 169, 540, 541), (164, 454, 455, 169), (169, 455, 593, 540), (162, 165, 170, 166), (166, 170, 551, 550), (165, 541, 542, 170), (170, 542, 608, 551), (171, 175, 176, 172), (172, 176, 539, 538), (175, 547, 546, 176), (176, 546, 607, 539), (171, 172, 177, 173), (173, 177, 444, 445), (172, 538, 537, 177), (177, 537, 586, 444), (171, 173, 178, 174), (174, 178, 543, 544), (173, 445, 446, 178), (178, 446, 590, 543), (171, 174, 179, 175), (175, 179, 548, 547), (174, 544, 545, 179), (179, 545, 609, 548), (180, 184, 185, 181), (181, 185, 413, 412), (184, 427, 428, 185), (185, 428, 585, 413), (180, 181, 186, 182), (182, 186, 468, 469), (181, 412, 411, 186), (186, 411, 575, 468), (180, 182, 187, 183), (183, 187, 489, 490), (182, 469, 470, 187), (187, 470, 598, 489), (180, 183, 188, 184), (184, 188, 426, 427), (183, 490, 491, 188), (188, 491, 601, 426), (189, 193, 194, 190), (190, 194, 434, 433), (193, 445, 444, 194), (194, 444, 586, 434), (189, 190, 195, 191), (191, 195, 441, 442), (190, 433, 432, 195), (195, 432, 585, 441), (189, 191, 196, 192), (192, 196, 471, 472), (191, 442, 443, 196), (196, 443, 589, 471), (189, 192, 197, 193), (193, 197, 446, 445), (192, 472, 473, 197), (197, 473, 590, 446), (198, 202, 203, 199), (199, 203, 500, 499), (202, 502, 501, 203), (203, 501, 600, 500), (198, 199, 204, 200), (200, 204, 476, 475), (199, 499, 498, 204), (204, 498, 595, 476), (198, 200, 205, 201), (201, 205, 485, 484), (200, 475, 474, 205), (205, 474, 594, 485), (198, 201, 206, 202), (202, 206, 503, 502), (201, 484, 483, 206), (206, 483, 599, 503), (207, 211, 212, 208), (208, 212, 479, 478), (211, 481, 480, 212), (212, 480, 597, 479), (207, 208, 213, 209), (209, 213, 492, 493), (208, 478, 477, 213), (213, 477, 596, 492), (207, 209, 214, 210), (210, 214, 491, 490), (209, 493, 494, 214), (214, 494, 601, 491), (207, 210, 215, 211), (211, 215, 482, 481), (210, 490, 489, 215), (215, 489, 598, 482), (216, 220, 221, 217), (217, 221, 488, 487), (220, 493, 492, 221), (221, 492, 596, 488), (216, 217, 222, 218), (218, 222, 501, 502), (217, 487, 486, 222), (222, 486, 600, 501), (216, 218, 223, 219), (219, 223, 497, 496), (218, 502, 503, 223), (223, 503, 599, 497), (216, 219, 224, 220), (220, 224, 494, 493), (219, 496, 495, 224), (224, 495, 601, 494), (225, 229, 230, 226), (226, 230, 449, 448), (229, 505, 504, 230), (230, 504, 591, 449), (225, 226, 231, 227), (227, 231, 513, 514), (226, 448, 447, 231), (231, 447, 573, 513), (225, 227, 232, 228), (228, 232, 498, 499), (227, 514, 515, 232), (232, 515, 595, 498), (225, 228, 233, 229), (229, 233, 506, 505), (228, 499, 500, 233), (233, 500, 600, 506), (234, 238, 239, 235), (235, 239, 350, 349), (238, 514, 513, 239), (239, 513, 573, 350), (234, 235, 240, 236), (236, 240, 516, 517), (235, 349, 348, 240), (240, 348, 571, 516), (234, 236, 241, 237), (237, 241, 474, 475), (236, 517, 518, 241), (241, 518, 594, 474), (234, 237, 242, 238), (238, 242, 515, 514), (237, 475, 476, 242), (242, 476, 595, 515), (243, 247, 248, 244), (244, 248, 443, 442), (247, 520, 521, 248), (248, 521, 589, 443), (243, 244, 249, 245), (245, 249, 428, 427), (244, 442, 441, 249), (249, 441, 585, 428), (243, 245, 250, 246), (246, 250, 495, 496), (245, 427, 426, 250), (250, 426, 601, 495), (243, 246, 251, 247), (247, 251, 519, 520), (246, 496, 497, 251), (251, 497, 599, 519), (252, 256, 257, 253), (253, 257, 377, 376), (256, 517, 516, 257), (257, 516, 571, 377), (252, 253, 258, 254), (254, 258, 521, 520), (253, 376, 375, 258), (258, 375, 589, 521), (252, 254, 259, 255), (255, 259, 483, 484), (254, 520, 519, 259), (259, 519, 599, 483), (252, 255, 260, 256), (256, 260, 518, 517), (255, 484, 485, 260), (260, 485, 594, 518), (261, 265, 266, 262), (262, 266, 359, 358), (265, 511, 510, 266), (266, 510, 577, 359), (261, 262, 267, 263), (263, 267, 509, 508), (262, 358, 357, 267), (267, 357, 583, 509), (261, 263, 268, 264), (264, 268, 477, 478), (263, 508, 507, 268), (268, 507, 596, 477), (261, 264, 269, 265), (265, 269, 512, 511), (264, 478, 479, 269), (269, 479, 597, 512), (270, 274, 275, 271), (271, 275, 425, 424), (274, 409, 410, 275), (275, 410, 584, 425), (270, 271, 276, 272), (272, 276, 546, 547), (271, 424, 423, 276), (276, 423, 607, 546), (270, 272, 277, 273), (273, 277, 465, 466), (272, 547, 548, 277), (277, 548, 609, 465), (270, 273, 278, 274), (274, 278, 408, 409), (273, 466, 467, 278), (278, 467, 592, 408), (279, 283, 284, 280), (280, 284, 353, 352), (283, 355, 356, 284), (284, 356, 572, 353), (279, 280, 285, 281), (281, 285, 549, 550), (280, 352, 351, 285), (285, 351, 602, 549), (279, 281, 286, 282), (282, 286, 462, 463), (281, 550, 551, 286), (286, 551, 608, 462), (279, 282, 287, 283), (283, 287, 354, 355), (282, 463, 464, 287), (287, 464, 588, 354), (288, 292, 293, 289), (289, 293, 371, 370), (292, 373, 374, 293), (293, 374, 574, 371), (288, 289, 294, 290), (290, 294, 552, 553), (289, 370, 369, 294), (294, 369, 604, 552), (288, 290, 295, 291), (291, 295, 423, 424), (290, 553, 554, 295), (295, 554, 607, 423), (288, 291, 296, 292), (292, 296, 372, 373), (291, 424, 425, 296), (296, 425, 584, 372), (297, 301, 302, 298), (298, 302, 464, 463), (301, 439, 440, 302), (302, 440, 588, 464), (297, 298, 303, 299), (299, 303, 555, 556), (298, 463, 462, 303), (303, 462, 608, 555), (297, 299, 304, 300), (300, 304, 420, 421), (299, 556, 557, 304), (304, 557, 606, 420), (297, 300, 305, 301), (301, 305, 438, 439), (300, 421, 422, 305), (305, 422, 582, 438), (306, 310, 311, 307), (307, 311, 531, 532), (310, 343, 344, 311), (311, 344, 570, 531), (306, 307, 312, 308), (308, 312, 558, 559), (307, 532, 533, 312), (312, 533, 605, 558), (306, 308, 313, 309), (309, 313, 351, 352), (308, 559, 560, 313), (313, 560, 602, 351), (306, 309, 314, 310), (310, 314, 342, 343), (309, 352, 353, 314), (314, 353, 572, 342), (315, 319, 320, 316), (316, 320, 422, 421), (319, 403, 404, 320), (320, 404, 582, 422), (315, 316, 321, 317), (317, 321, 561, 562), (316, 421, 420, 321), (321, 420, 606, 561), (315, 317, 322, 318), (318, 322, 360, 361), (317, 562, 563, 322), (322, 563, 603, 360), (315, 318, 323, 319), (319, 323, 402, 403), (318, 361, 362, 323), (323, 362, 576, 402), (324, 328, 329, 325), (325, 329, 362, 361), (328, 364, 365, 329), (329, 365, 576, 362), (324, 325, 330, 326), (326, 330, 564, 565), (325, 361, 360, 330), (330, 360, 603, 564), (324, 326, 331, 327), (327, 331, 369, 370), (326, 565, 566, 331), (331, 566, 604, 369), (324, 327, 332, 328), (328, 332, 363, 364), (327, 370, 371, 332), (332, 371, 574, 363), (333, 337, 338, 334), (334, 338, 467, 466), (337, 451, 452, 338), (338, 452, 592, 467), (333, 334, 339, 335), (335, 339, 567, 568), (334, 466, 465, 339), (339, 465, 609, 567), (333, 335, 340, 336), (336, 340, 533, 532), (335, 568, 569, 340), (340, 569, 605, 533), (333, 336, 341, 337), (337, 341, 450, 451), (336, 532, 531, 341), (341, 531, 570, 450)])
me_cube_002.polygons.foreach_set('use_smooth', [True] * 608)
me_cube_002.polygons.foreach_set('material_index', [0, 0, 0, 0, 0, 0, 0, 0, 0, 0, 0, 0, 0, 0, 0, 0, 1, 1, 1, 1, 1, 1, 1, 1, 1, 1, 1, 1, 1, 1, 1, 1, 1, 1, 1, 1, 1, 1, 1, 1, 1, 1, 1, 1, 1, 1, 1, 1, 0, 0, 0, 0, 0, 0, 0, 0, 0, 0, 0, 0, 0, 0, 0, 0, 1, 1, 1, 1, 1, 1, 1, 1, 1, 1, 1, 1, 1, 1, 1, 1, 1, 1, 1, 1, 1, 1, 1, 1, 1, 1, 1, 1, 1, 1, 1, 1, 0, 0, 0, 0, 0, 0, 0, 0, 0, 0, 0, 0, 0, 0, 0, 0, 1, 1, 1, 1, 1, 1, 1, 1, 1, 1, 1, 1, 1, 1, 1, 1, 1, 1, 1, 1, 1, 1, 1, 1, 1, 1, 1, 1, 1, 1, 1, 1, 0, 0, 0, 0, 0, 0, 0, 0, 0, 0, 0, 0, 0, 0, 0, 0, 0, 0, 0, 0, 0, 0, 0, 0, 1, 1, 1, 1, 1, 1, 1, 1, 1, 1, 1, 1, 1, 1, 1, 1, 1, 1, 1, 1, 1, 1, 1, 1, 1, 1, 1, 1, 0, 0, 0, 0, 0, 0, 0, 0, 1, 1, 1, 1, 0, 0, 0, 0, 0, 1, 0, 1, 0, 0, 1, 1, 0, 0, 0, 0, 1, 1, 1, 1, 1, 1, 1, 1, 1, 1, 1, 1, 1, 1, 1, 1, 0, 0, 0, 0, 0, 0, 0, 0, 1, 1, 1, 1, 1, 1, 1, 1, 0, 0, 0, 0, 0, 0, 0, 0, 0, 0, 0, 0, 0, 0, 0, 0, 0, 0, 0, 0, 0, 0, 0, 0, 0, 0, 0, 0, 0, 0, 0, 0, 0, 0, 0, 0, 0, 0, 0, 0, 0, 0, 0, 0, 0, 0, 0, 0, 1, 1, 1, 1, 1, 1, 1, 1, 0, 0, 0, 0, 0, 0, 0, 0, 1, 1, 1, 1, 1, 1, 1, 1, 1, 1, 1, 1, 1, 1, 1, 1, 1, 1, 1, 1, 1, 1, 1, 1, 0, 0, 0, 0, 0, 0, 0, 0, 0, 0, 0, 0, 0, 0, 0, 0, 0, 0, 0, 0, 0, 0, 0, 0, 1, 1, 1, 1, 1, 1, 1, 1, 1, 1, 1, 1, 1, 1, 1, 1, 1, 1, 1, 1, 0, 0, 0, 0, 0, 0, 0, 0, 1, 1, 1, 1, 0, 0, 0, 0, 0, 0, 0, 0, 0, 0, 0, 0, 0, 0, 0, 0, 0, 0, 0, 0, 0, 0, 0, 0, 0, 0, 0, 0, 0, 0, 0, 0, 0, 0, 0, 0, 1, 1, 1, 1, 1, 1, 1, 1, 0, 0, 0, 0, 0, 0, 0, 0, 0, 0, 0, 0, 0, 0, 0, 0, 0, 0, 0, 0, 1, 1, 1, 1, 1, 1, 1, 1, 1, 1, 1, 1, 1, 1, 1, 1, 1, 1, 1, 1, 1, 1, 1, 1, 0, 0, 0, 0, 0, 0, 0, 0, 0, 0, 0, 0, 0, 0, 0, 0, 0, 0, 0, 0, 0, 0, 0, 0, 1, 1, 1, 1, 1, 1, 1, 1, 1, 1, 1, 1, 1, 1, 1, 1, 0, 0, 0, 0, 0, 0, 0, 0, 1, 1, 1, 1, 1, 1, 1, 1, 0, 0, 0, 0, 0, 0, 0, 0, 0, 0, 0, 0, 0, 0, 0, 0, 1, 1, 1, 1, 1, 1, 1, 1, 1, 1, 1, 1, 1, 1, 1, 1, 1, 1, 1, 1, 1, 1, 1, 1, 1, 1, 1, 1, 1, 1, 1, 1, 0, 0, 0, 0, 0, 0, 0, 0, 0, 0, 0, 0, 0, 0, 0, 0])
me_cube_002.materials.append(mat_chairred)
me_cube_002.materials.append(mat_chairblack)
me_cube_002.use_remesh_preserve_volume = False
me_cube_002.use_remesh_preserve_attributes = False
me_cube_002.use_mirror_vertex_groups = False
me_cube_002.update()
me_cube_001 = bpy.data.meshes.new('Cube.001')
me_cube_001.from_pydata([(-0.4078, -1.16, -1.564), (-0.4078, -0.9743, 1.028), (-0.4078, 1.16, -1.564), (-0.4078, 0.9743, 1.028), (0.4078, -1.16, -1.564), (0.4078, -0.9743, 1.028), (0.4078, 1.16, -1.564), (0.4078, 0.9743, 1.028), (-0.4078, -1.16, -0.7731), (-0.4078, 1.16, -0.7731), (1.046, 1.16, -0.445), (1.046, -1.16, -0.445), (0.251, 1.16, -1.564), (0.251, 0.9743, 1.028), (0.251, -1.16, -1.564), (0.251, -0.9743, 1.028), (0.251, -1.16, -0.7731), (0.251, 1.16, -0.7731), (-0.1592, 1.16, -1.564), (-0.1592, -0.9743, 1.028), (-0.1592, -1.16, -0.7731), (-0.1592, 0.9743, 1.028), (-0.1592, -1.16, -1.564), (-0.1592, 1.16, -0.7731), (-0.2882, -0.8378, 2.208), (-0.2882, 0.8378, 2.208), (0.1877, 0.8378, 2.208), (0.3009, 0.8378, 2.208), (0.3009, -0.8378, 2.208), (-0.1086, -0.8378, 2.208), (-0.1086, 0.8378, 2.208), (0.1877, -0.8378, 2.208), (-0.4078, 1.16, -1.453), (0.4976, 1.16, -1.407), (0.4976, -1.16, -1.407), (-0.4078, -1.16, -1.453), (0.251, 1.16, -1.453), (0.251, -1.16, -1.453), (-0.1592, 1.16, -1.453), (-0.1592, -1.16, -1.453)], [], [(8, 1, 3, 9), (17, 13, 7, 10), (10, 7, 5, 11), (20, 19, 1, 8), (12, 6, 4, 14), (5, 7, 27, 28), (39, 20, 8, 35), (33, 10, 11, 34), (36, 17, 10, 33), (35, 8, 9, 32), (38, 23, 17, 36), (34, 11, 16, 37), (13, 21, 30, 26), (18, 12, 14, 22), (11, 5, 15, 16), (23, 21, 13, 17), (9, 3, 21, 23), (2, 18, 22, 0), (32, 9, 23, 38), (37, 16, 20, 39), (15, 5, 28, 31), (16, 15, 19, 20), (30, 25, 24, 29), (27, 26, 31, 28), (26, 30, 29, 31), (21, 3, 25, 30), (3, 1, 24, 25), (19, 15, 31, 29), (1, 19, 29, 24), (7, 13, 26, 27), (14, 37, 39, 22), (2, 32, 38, 18), (4, 34, 37, 14), (18, 38, 36, 12), (0, 35, 32, 2), (12, 36, 33, 6), (6, 33, 34, 4), (22, 39, 35, 0)])
me_cube_001.polygons.foreach_set('use_smooth', [True] * 38)
_k = {(1, 8): 0.56863, (2, 32): 0.56863, (6, 33): 0.56863, (4, 34): 0.56863, (8, 35): 0.56863, (3, 9): 0.56863, (7, 10): 0.56863, (5, 11): 0.56863, (5, 28): 0.56863, (7, 27): 0.56863, (3, 25): 0.56863, (1, 24): 0.56863, (9, 32): 0.56863, (10, 33): 0.56863, (11, 34): 0.56863, (0, 35): 0.56863}
me_cube_001.attributes.new('crease_edge', 'FLOAT', 'EDGE').data.foreach_set('value', [_k.get((min(e.vertices), max(e.vertices)), 0.0) for e in me_cube_001.edges])
me_cube_001.materials.append(mat_chairred)
me_cube_001.use_remesh_preserve_volume = False
me_cube_001.use_remesh_preserve_attributes = False
me_cube_001.use_mirror_vertex_groups = False
me_cube_001.update()

# ---- objects
ob_cube_007 = bpy.data.objects.new('Cube.007', me_cube_011)
ob_cube_006 = bpy.data.objects.new('Cube.006', me_cube_010)
ob_cube_005 = bpy.data.objects.new('Cube.005', me_cube_009)
ob_cube_004 = bpy.data.objects.new('Cube.004', me_cube_005)
ob_cube_003 = bpy.data.objects.new('Cube.003', me_cube_004)
ob_cube_002 = bpy.data.objects.new('Cube.002', me_cube_003)
ob_cube_001 = bpy.data.objects.new('Cube.001', me_cube_002)
ob_cube = bpy.data.objects.new('Cube', me_cube_001)

# ---- transforms, parenting, visibility, modifiers, constraints
ob_cube_007.location = (1.42, -1.606, 0.3351)
ob_cube_007.scale = (1.0, -1.0, 1.0)
ob_cube_007.lineart.crease_threshold = 0.0
_m = ob_cube_007.modifiers.new('Auto Smooth', 'NODES')
_m.node_group = ng_auto_smooth
_gi = [s.identifier for s in ng_auto_smooth.interface.items_tree if s.item_type == 'SOCKET' and s.in_out == 'INPUT']
_m[_gi[1]] = 0.7365  # Angle
ob_cube_006.location = (1.229, -1.626, -0.9432)
ob_cube_006.scale = (0.8599, -0.7243, 1.0)
ob_cube_006.lineart.crease_threshold = 0.0
_m = ob_cube_006.modifiers.new('Auto Smooth', 'NODES')
_m.node_group = ng_auto_smooth
_gi = [s.identifier for s in ng_auto_smooth.interface.items_tree if s.item_type == 'SOCKET' and s.in_out == 'INPUT']
_m[_gi[1]] = 0.5952  # Angle
ob_cube_005.location = (1.206, -1.319, -2.393)
ob_cube_005.scale = (1.0, -1.0, 1.0)
ob_cube_005.lineart.crease_threshold = 0.0
_m = ob_cube_005.modifiers.new('Auto Smooth', 'NODES')
_m.node_group = ng_auto_smooth
_gi = [s.identifier for s in ng_auto_smooth.interface.items_tree if s.item_type == 'SOCKET' and s.in_out == 'INPUT']
_m[_gi[1]] = 0.5236  # Angle
ob_cube_004.location = (1.206, 1.284, -2.393)
ob_cube_004.lineart.crease_threshold = 0.0
_m = ob_cube_004.modifiers.new('Auto Smooth', 'NODES')
_m.node_group = ng_auto_smooth
_gi = [s.identifier for s in ng_auto_smooth.interface.items_tree if s.item_type == 'SOCKET' and s.in_out == 'INPUT']
_m[_gi[1]] = 0.5236  # Angle
ob_cube_003.location = (1.229, 1.591, -0.9432)
ob_cube_003.scale = (0.8599, 0.7243, 1.0)
ob_cube_003.lineart.crease_threshold = 0.0
_m = ob_cube_003.modifiers.new('Auto Smooth', 'NODES')
_m.node_group = ng_auto_smooth
_gi = [s.identifier for s in ng_auto_smooth.interface.items_tree if s.item_type == 'SOCKET' and s.in_out == 'INPUT']
_m[_gi[1]] = 0.5952  # Angle
ob_cube_002.location = (1.42, 1.571, 0.3351)
ob_cube_002.lineart.crease_threshold = 0.0
_m = ob_cube_002.modifiers.new('Auto Smooth', 'NODES')
_m.node_group = ng_auto_smooth
_gi = [s.identifier for s in ng_auto_smooth.interface.items_tree if s.item_type == 'SOCKET' and s.in_out == 'INPUT']
_m[_gi[1]] = 0.7365  # Angle
ob_cube_001.location = (1.307, 1.756e-07, -1.139)
ob_cube_001.rotation_euler = (0.0, 1.437, 0.0)
ob_cube_001.scale = (0.6549, 1.111, 0.5904)
ob_cube_001.lineart.crease_threshold = 0.0
ob_cube.location = (0.03561, -1.792e-08, 0.2407)
ob_cube.rotation_euler = (0.0, -0.07582, 0.0)
ob_cube.scale = (0.616, 1.227, 1.0)
ob_cube.lineart.crease_threshold = 0.0
_m = ob_cube.modifiers.new('Subsurf', 'SUBSURF')
_m.uv_smooth = 'PRESERVE_CORNERS'
_m.quality = 2
_m.levels = 2
_m.show_only_control_edges = False

# ---- collection membership
col_collection_1.objects.link(ob_cube_007)
col_collection_1.objects.link(ob_cube_006)
col_collection_1.objects.link(ob_cube_005)
col_collection_1.objects.link(ob_cube_004)
col_collection_1.objects.link(ob_cube_003)
col_collection_1.objects.link(ob_cube_002)
col_collection_1.objects.link(ob_cube_001)
col_collection_1.objects.link(ob_cube)

# ---- scene / render settings (as saved in the file)
scene.frame_start = 1; scene.frame_end = 250; scene.frame_set(1)
scene.render.engine = 'CYCLES'
scene.render.resolution_percentage = 50
scene.render.dither_intensity = 0.0
scene.cycles.use_denoising = False
scene.cycles.samples = 128
scene.cycles.sampling_pattern = 'TABULATED_SOBOL'
scene.cycles.use_adaptive_sampling = False
scene.cycles.use_light_tree = False
scene.cycles.blur_glossy = 0.0
scene.cycles.sample_clamp_indirect = 0.0
scene.view_settings.view_transform = 'Standard'
bpy.context.view_layer.update()

# ---- added for rendering (the .blend has no active camera and no usable light): camera, sun
cam_auto = bpy.data.cameras.new('AutoCamera')
cam_auto.lens = 50.0
cam_auto.sensor_width = 36.0
cam_auto.clip_end = 1000.0
ob_auto_camera = bpy.data.objects.new('AutoCamera', cam_auto)
scene.collection.objects.link(ob_auto_camera)
ob_auto_camera.location = (7.65888, -7.84972, 5.08144)
ob_auto_camera.rotation_euler = (1.09748, -7.21219e-08, 0.694738)
scene.camera = ob_auto_camera
light_auto_sun = bpy.data.lights.new('AutoSun', 'SUN')
light_auto_sun.energy = 3.0
light_auto_sun.angle = 0.0523599
ob_auto_sun = bpy.data.objects.new('AutoSun', light_auto_sun)
scene.collection.objects.link(ob_auto_sun)
ob_auto_sun.rotation_euler = (0.872665, 0.174533, 0.523599)
bpy.context.view_layer.update()
